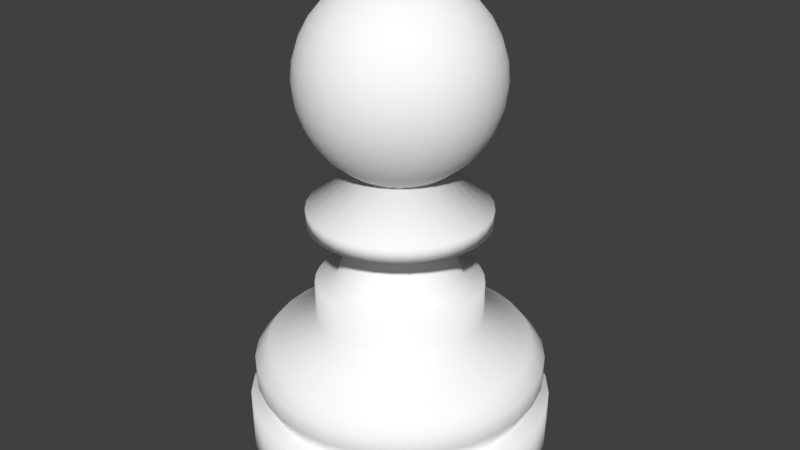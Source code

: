 # Source: Bauer_1.blend  (saved by Blender 2.79.0; exported with 4.5.12 LTS)
import bpy
from mathutils import Matrix  # noqa: F401  (used for matrix-valued properties, if any)

bpy.ops.wm.read_factory_settings(use_empty=True)
scene = bpy.context.scene
scene.name = 'Scene'

# ---- collections
col_collection_1 = bpy.data.collections.new('Collection 1'); scene.collection.children.link(col_collection_1)

# ---- materials (node trees are filled in below, after node groups)
mat_material_001 = bpy.data.materials.new('Material.001')
mat_material_001.alpha_threshold = 0.0
mat_material_001.use_transparent_shadow = False
mat_material_001.diffuse_color = (1.0, 1.0, 1.0, 1.0)
mat_material_001.roughness = 0.5

# ---- material node trees

# ---- world
world_world = bpy.data.worlds.new('World'); scene.world = world_world
world_world.color = (0.05088, 0.05088, 0.05088)
world_world.use_sun_shadow = False
world_world.sun_shadow_jitter_overblur = 0.0
world_world.cycles.sampling_method = 'MANUAL'

# ---- meshes
me_sphere = bpy.data.meshes.new('Sphere')
me_sphere.from_pydata([(0.1788, 0.8987, -1.438), (0.03806, 0.1913, 0.9808), (0.07466, 0.3753, 0.9239), (0.1084, 0.5449, 0.8315), (0.1379, 0.6935, 0.7071), (0.1622, 0.8155, 0.5556), (0.1802, 0.9061, 0.3827), (0.1913, 0.9619, 0.1951), (0.1951, 0.9808, 7.55e-08), (0.1913, 0.9619, -0.1951), (0.1802, 0.9061, -0.3827), (0.1622, 0.8155, -0.5556), (0.1379, 0.6935, -0.7071), (0.1084, 0.5449, -0.8315), (0.1788, 0.8987, -1.288), (0.3507, 0.8465, -1.288), (0.07466, 0.1802, 0.9808), (0.1464, 0.3536, 0.9239), (0.2126, 0.5133, 0.8315), (0.2706, 0.6533, 0.7071), (0.3182, 0.7682, 0.5556), (0.3536, 0.8536, 0.3827), (0.3753, 0.9061, 0.1951), (0.3827, 0.9239, 7.55e-08), (0.3753, 0.9061, -0.1951), (0.3536, 0.8536, -0.3827), (0.3182, 0.7682, -0.5556), (0.2706, 0.6533, -0.7071), (0.2126, 0.5133, -0.8315), (0.5091, 0.7619, -1.288), (0.6479, 0.6479, -1.288), (0.1084, 0.1622, 0.9808), (0.2126, 0.3182, 0.9239), (0.3087, 0.4619, 0.8315), (0.3928, 0.5879, 0.7071), (0.4619, 0.6913, 0.5556), (0.5133, 0.7682, 0.3827), (0.5449, 0.8155, 0.1951), (0.5556, 0.8315, 7.55e-08), (0.5449, 0.8155, -0.1951), (0.5133, 0.7682, -0.3827), (0.4619, 0.6913, -0.5556), (0.3928, 0.5879, -0.7071), (0.3087, 0.4619, -0.8315), (0.7619, 0.5091, -1.288), (0.8465, 0.3507, -1.288), (0.1379, 0.1379, 0.9808), (0.2706, 0.2706, 0.9239), (0.3928, 0.3928, 0.8315), (0.5, 0.5, 0.7071), (0.5879, 0.5879, 0.5556), (0.6533, 0.6533, 0.3827), (0.6935, 0.6935, 0.1951), (0.7071, 0.7071, 7.55e-08), (0.6935, 0.6935, -0.1951), (0.6533, 0.6533, -0.3827), (0.5879, 0.5879, -0.5556), (0.5, 0.5, -0.7071), (0.3928, 0.3928, -0.8315), (0.8987, 0.1788, -1.288), (0.9163, -3.751e-07, -1.288), (0.1622, 0.1084, 0.9808), (0.3182, 0.2126, 0.9239), (0.4619, 0.3087, 0.8315), (0.5879, 0.3928, 0.7071), (0.6913, 0.4619, 0.5556), (0.7682, 0.5133, 0.3827), (0.8155, 0.5449, 0.1951), (0.8315, 0.5556, 7.55e-08), (0.8155, 0.5449, -0.1951), (0.7682, 0.5133, -0.3827), (0.6913, 0.4619, -0.5556), (0.5879, 0.3928, -0.7071), (0.4619, 0.3087, -0.8315), (0.8987, -0.1788, -1.288), (0.8465, -0.3507, -1.288), (0.1802, 0.07466, 0.9808), (0.3536, 0.1464, 0.9239), (0.5133, 0.2126, 0.8315), (0.6533, 0.2706, 0.7071), (0.7682, 0.3182, 0.5556), (0.8536, 0.3536, 0.3827), (0.9061, 0.3753, 0.1951), (0.9239, 0.3827, 7.55e-08), (0.9061, 0.3753, -0.1951), (0.8536, 0.3536, -0.3827), (0.7682, 0.3182, -0.5556), (0.6533, 0.2706, -0.7071), (0.5133, 0.2126, -0.8315), (0.7619, -0.5091, -1.288), (0.6479, -0.6479, -1.288), (0.1913, 0.03806, 0.9808), (0.3753, 0.07466, 0.9239), (0.5449, 0.1084, 0.8315), (0.6935, 0.1379, 0.7071), (0.8155, 0.1622, 0.5556), (0.9061, 0.1802, 0.3827), (0.9619, 0.1913, 0.1951), (0.9808, 0.1951, 7.55e-08), (0.9619, 0.1913, -0.1951), (0.9061, 0.1802, -0.3827), (0.8155, 0.1622, -0.5556), (0.6935, 0.1379, -0.7071), (0.5449, 0.1084, -0.8315), (0.5091, -0.7619, -1.288), (0.3507, -0.8466, -1.288), (0.1951, -3.266e-07, 0.9808), (0.3827, -3.192e-07, 0.9239), (0.5556, -3.117e-07, 0.8315), (0.7071, -3.192e-07, 0.7071), (0.8315, -3.341e-07, 0.5556), (0.9239, -2.745e-07, 0.3827), (0.9808, -3.937e-07, 0.1951), (1.0, -3.788e-07, 7.55e-08), (0.9808, -3.937e-07, -0.1951), (0.9239, -2.298e-07, -0.3827), (0.8315, -3.341e-07, -0.5556), (0.7071, -3.192e-07, -0.7071), (0.5556, -3.415e-07, -0.8315), (0.1788, -0.8987, -1.288), (-6.661e-08, -0.9163, -1.288), (0.1913, -0.03806, 0.9808), (0.3753, -0.07466, 0.9239), (0.5449, -0.1084, 0.8315), (0.6935, -0.138, 0.7071), (0.8155, -0.1622, 0.5556), (0.9061, -0.1802, 0.3827), (0.9619, -0.1913, 0.1951), (0.9808, -0.1951, 7.55e-08), (0.9619, -0.1913, -0.1951), (0.9061, -0.1802, -0.3827), (0.8155, -0.1622, -0.5556), (0.6935, -0.138, -0.7071), (0.5449, -0.1084, -0.8315), (-0.1788, -0.8987, -1.288), (-0.3507, -0.8465, -1.288), (0.1802, -0.07466, 0.9808), (0.3536, -0.1464, 0.9239), (0.5133, -0.2126, 0.8315), (0.6533, -0.2706, 0.7071), (0.7682, -0.3182, 0.5556), (0.8536, -0.3536, 0.3827), (0.9061, -0.3753, 0.1951), (0.9239, -0.3827, 7.55e-08), (0.9061, -0.3753, -0.1951), (0.8536, -0.3536, -0.3827), (0.7682, -0.3182, -0.5556), (0.6533, -0.2706, -0.7071), (0.5133, -0.2126, -0.8315), (-0.5091, -0.7619, -1.288), (-0.6479, -0.6479, -1.288), (0.1622, -0.1084, 0.9808), (0.3182, -0.2126, 0.9239), (0.4619, -0.3087, 0.8315), (0.5879, -0.3928, 0.7071), (0.6913, -0.4619, 0.5556), (0.7682, -0.5133, 0.3827), (0.8155, -0.5449, 0.1951), (0.8315, -0.5556, 7.55e-08), (0.8155, -0.5449, -0.1951), (0.7682, -0.5133, -0.3827), (0.6913, -0.4619, -0.5556), (0.5879, -0.3928, -0.7071), (0.4619, -0.3087, -0.8315), (-0.7619, -0.5091, -1.288), (-0.8465, -0.3507, -1.288), (0.1379, -0.138, 0.9808), (0.2706, -0.2706, 0.9239), (0.3928, -0.3928, 0.8315), (0.5, -0.5, 0.7071), (0.5879, -0.5879, 0.5556), (0.6533, -0.6533, 0.3827), (0.6935, -0.6935, 0.1951), (0.7071, -0.7071, 7.55e-08), (0.6935, -0.6935, -0.1951), (0.6533, -0.6533, -0.3827), (0.5879, -0.5879, -0.5556), (0.5, -0.5, -0.7071), (0.3928, -0.3928, -0.8315), (-0.8987, -0.1788, -1.288), (-0.9163, -2.399e-07, -1.288), (0.1084, -0.1622, 0.9808), (0.2126, -0.3182, 0.9239), (0.3087, -0.4619, 0.8315), (0.3928, -0.5879, 0.7071), (0.4619, -0.6913, 0.5556), (0.5133, -0.7682, 0.3827), (0.5449, -0.8155, 0.1951), (0.5556, -0.8315, 7.55e-08), (0.5449, -0.8155, -0.1951), (0.5133, -0.7682, -0.3827), (0.4619, -0.6913, -0.5556), (0.3928, -0.5879, -0.7071), (0.3087, -0.4619, -0.8315), (-0.8987, 0.1788, -1.288), (-0.8465, 0.3507, -1.288), (0.07466, -0.1802, 0.9808), (0.1464, -0.3536, 0.9239), (0.2126, -0.5133, 0.8315), (0.2706, -0.6533, 0.7071), (0.3182, -0.7682, 0.5556), (0.3536, -0.8536, 0.3827), (0.3753, -0.9061, 0.1951), (0.3827, -0.9239, 7.55e-08), (0.3753, -0.9061, -0.1951), (0.3536, -0.8536, -0.3827), (0.3182, -0.7682, -0.5556), (0.2706, -0.6533, -0.7071), (0.2126, -0.5133, -0.8315), (-0.7619, 0.5091, -1.288), (-0.6479, 0.6479, -1.288), (0.03806, -0.1913, 0.9808), (0.07466, -0.3753, 0.9239), (0.1084, -0.5449, 0.8315), (0.1379, -0.6935, 0.7071), (0.1622, -0.8155, 0.5556), (0.1802, -0.9061, 0.3827), (0.1913, -0.9619, 0.1951), (0.1951, -0.9808, 7.55e-08), (0.1913, -0.9619, -0.1951), (0.1802, -0.9061, -0.3827), (0.1622, -0.8155, -0.5556), (0.1379, -0.6935, -0.7071), (0.1084, -0.5449, -0.8315), (-0.5091, 0.7619, -1.288), (-0.3507, 0.8465, -1.288), (-7.212e-09, -0.1951, 0.9808), (4.122e-08, -0.3827, 0.9239), (2.632e-08, -0.5556, 0.8315), (-2.584e-08, -0.7071, 0.7071), (-8.544e-08, -0.8315, 0.5556), (6.357e-08, -0.9239, 0.3827), (-8.544e-08, -0.9808, 0.1951), (-1.003e-07, -1.0, 7.55e-08), (-8.544e-08, -0.9808, -0.1951), (6.357e-08, -0.9239, -0.3827), (-8.544e-08, -0.8315, -0.5556), (-2.584e-08, -0.7071, -0.7071), (-1.094e-08, -0.5556, -0.8315), (-0.1788, 0.8987, -1.288), (1.546e-07, 0.9163, -1.288), (-0.03806, -0.1913, 0.9808), (-0.07466, -0.3753, 0.9239), (-0.1084, -0.5449, 0.8315), (-0.1379, -0.6935, 0.7071), (-0.1622, -0.8155, 0.5556), (-0.1802, -0.9061, 0.3827), (-0.1913, -0.9619, 0.1951), (-0.1951, -0.9808, 7.55e-08), (-0.1913, -0.9619, -0.1951), (-0.1802, -0.9061, -0.3827), (-0.1622, -0.8155, -0.5556), (-0.1379, -0.6935, -0.7071), (-0.1084, -0.5449, -0.8315), (1.195e-07, 0.4678, -0.8948), (-0.09126, 0.4588, -0.8948), (-1.247e-07, -6.269e-07, 1.0), (-0.07466, -0.1802, 0.9808), (-0.1464, -0.3536, 0.9239), (-0.2126, -0.5133, 0.8315), (-0.2706, -0.6533, 0.7071), (-0.3182, -0.7682, 0.5556), (-0.3536, -0.8536, 0.3827), (-0.3753, -0.9061, 0.1951), (-0.3827, -0.9239, 7.55e-08), (-0.3753, -0.9061, -0.1951), (-0.3536, -0.8536, -0.3827), (-0.3182, -0.7682, -0.5556), (-0.2706, -0.6533, -0.7071), (-0.2126, -0.5133, -0.8315), (-0.179, 0.4322, -0.8948), (-0.2599, 0.389, -0.8948), (-0.1084, -0.1622, 0.9808), (-0.2126, -0.3182, 0.9239), (-0.3087, -0.4619, 0.8315), (-0.3928, -0.5879, 0.7071), (-0.4619, -0.6913, 0.5556), (-0.5133, -0.7682, 0.3827), (-0.5449, -0.8155, 0.1951), (-0.5556, -0.8315, 7.55e-08), (-0.5449, -0.8155, -0.1951), (-0.5133, -0.7682, -0.3827), (-0.4619, -0.6913, -0.5556), (-0.3928, -0.5879, -0.7071), (-0.3087, -0.4619, -0.8315), (-0.3308, 0.3308, -0.8948), (-0.389, 0.2599, -0.8948), (-0.1379, -0.138, 0.9808), (-0.2706, -0.2706, 0.9239), (-0.3928, -0.3928, 0.8315), (-0.5, -0.5, 0.7071), (-0.5879, -0.5879, 0.5556), (-0.6533, -0.6533, 0.3827), (-0.6935, -0.6935, 0.1951), (-0.7071, -0.7071, 7.55e-08), (-0.6935, -0.6935, -0.1951), (-0.6533, -0.6533, -0.3827), (-0.5879, -0.5879, -0.5556), (-0.5, -0.5, -0.7071), (-0.3928, -0.3928, -0.8315), (-0.4322, 0.179, -0.8948), (-0.4588, 0.09126, -0.8948), (-0.1622, -0.1084, 0.9808), (-0.3182, -0.2126, 0.9239), (-0.4619, -0.3087, 0.8315), (-0.5879, -0.3928, 0.7071), (-0.6913, -0.4619, 0.5556), (-0.7682, -0.5133, 0.3827), (-0.8155, -0.5449, 0.1951), (-0.8315, -0.5556, 7.55e-08), (-0.8155, -0.5449, -0.1951), (-0.7682, -0.5133, -0.3827), (-0.6913, -0.4619, -0.5556), (-0.5879, -0.3928, -0.7071), (-0.4619, -0.3087, -0.8315), (-0.4678, -2.665e-07, -0.8948), (-0.4588, -0.09126, -0.8948), (-0.1802, -0.07466, 0.9808), (-0.3536, -0.1464, 0.9239), (-0.5133, -0.2126, 0.8315), (-0.6533, -0.2706, 0.7071), (-0.7682, -0.3182, 0.5556), (-0.8536, -0.3536, 0.3827), (-0.9061, -0.3753, 0.1951), (-0.9239, -0.3827, 7.55e-08), (-0.9061, -0.3753, -0.1951), (-0.8536, -0.3536, -0.3827), (-0.7682, -0.3182, -0.5556), (-0.6533, -0.2706, -0.7071), (-0.5133, -0.2126, -0.8315), (-0.4322, -0.179, -0.8948), (-0.389, -0.2599, -0.8948), (-0.1913, -0.03806, 0.9808), (-0.3753, -0.07466, 0.9239), (-0.5449, -0.1084, 0.8315), (-0.6935, -0.1379, 0.7071), (-0.8155, -0.1622, 0.5556), (-0.9061, -0.1802, 0.3827), (-0.9619, -0.1913, 0.1951), (-0.9808, -0.1951, 7.55e-08), (-0.9619, -0.1913, -0.1951), (-0.9061, -0.1802, -0.3827), (-0.8155, -0.1622, -0.5556), (-0.6935, -0.1379, -0.7071), (-0.5449, -0.1084, -0.8315), (-0.3308, -0.3308, -0.8948), (-0.2599, -0.389, -0.8948), (-0.1951, -3.117e-07, 0.9808), (-0.3827, -2.819e-07, 0.9239), (-0.5556, -2.819e-07, 0.8315), (-0.7071, -1.851e-07, 0.7071), (-0.8315, -1.404e-07, 0.5556), (-0.9239, -3.192e-07, 0.3827), (-0.9808, -9.567e-08, 0.1951), (-1.0, -1.404e-07, 7.55e-08), (-0.9808, -9.567e-08, -0.1951), (-0.9239, -3.192e-07, -0.3827), (-0.8315, -1.404e-07, -0.5556), (-0.7071, -1.851e-07, -0.7071), (-0.5556, -2.596e-07, -0.8315), (-0.179, -0.4322, -0.8948), (-0.09126, -0.4588, -0.8948), (-0.1913, 0.03806, 0.9808), (-0.3753, 0.07466, 0.9239), (-0.5449, 0.1084, 0.8315), (-0.6935, 0.1379, 0.7071), (-0.8155, 0.1622, 0.5556), (-0.9061, 0.1802, 0.3827), (-0.9619, 0.1913, 0.1951), (-0.9808, 0.1951, 7.55e-08), (-0.9619, 0.1913, -0.1951), (-0.9061, 0.1802, -0.3827), (-0.8155, 0.1622, -0.5556), (-0.6935, 0.1379, -0.7071), (-0.5449, 0.1084, -0.8315), (6.572e-09, -0.4678, -0.8948), (0.09126, -0.4588, -0.8948), (-0.1802, 0.07466, 0.9808), (-0.3536, 0.1464, 0.9239), (-0.5133, 0.2126, 0.8315), (-0.6533, 0.2706, 0.7071), (-0.7682, 0.3182, 0.5556), (-0.8536, 0.3536, 0.3827), (-0.9061, 0.3753, 0.1951), (-0.9239, 0.3827, 7.55e-08), (-0.9061, 0.3753, -0.1951), (-0.8536, 0.3536, -0.3827), (-0.7682, 0.3182, -0.5556), (-0.6533, 0.2706, -0.7071), (-0.5133, 0.2126, -0.8315), (0.179, -0.4322, -0.8948), (0.2599, -0.389, -0.8948), (-0.1622, 0.1084, 0.9808), (-0.3182, 0.2126, 0.9239), (-0.4619, 0.3087, 0.8315), (-0.5879, 0.3928, 0.7071), (-0.6913, 0.4619, 0.5556), (-0.7682, 0.5133, 0.3827), (-0.8155, 0.5449, 0.1951), (-0.8315, 0.5556, 7.55e-08), (-0.8155, 0.5449, -0.1951), (-0.7682, 0.5133, -0.3827), (-0.6913, 0.4619, -0.5556), (-0.5879, 0.3928, -0.7071), (-0.4619, 0.3087, -0.8315), (0.3308, -0.3308, -0.8948), (0.389, -0.2599, -0.8948), (-0.1379, 0.1379, 0.9808), (-0.2706, 0.2706, 0.9239), (-0.3928, 0.3928, 0.8315), (-0.5, 0.5, 0.7071), (-0.5879, 0.5879, 0.5556), (-0.6533, 0.6533, 0.3827), (-0.6935, 0.6935, 0.1951), (-0.7071, 0.7071, 7.55e-08), (-0.6935, 0.6935, -0.1951), (-0.6533, 0.6533, -0.3827), (-0.5879, 0.5879, -0.5556), (-0.5, 0.5, -0.7071), (-0.3928, 0.3928, -0.8315), (0.4322, -0.179, -0.8948), (0.4588, -0.09126, -0.8948), (-0.1084, 0.1622, 0.9808), (-0.2126, 0.3182, 0.9239), (-0.3087, 0.4619, 0.8315), (-0.3928, 0.5879, 0.7071), (-0.4619, 0.6913, 0.5556), (-0.5133, 0.7682, 0.3827), (-0.5449, 0.8155, 0.1951), (-0.5556, 0.8315, 7.55e-08), (-0.5449, 0.8155, -0.1951), (-0.5133, 0.7682, -0.3827), (-0.4619, 0.6913, -0.5556), (-0.3928, 0.5879, -0.7071), (-0.3087, 0.4619, -0.8315), (0.4678, -3.355e-07, -0.8948), (0.4588, 0.09126, -0.8948), (-0.07466, 0.1802, 0.9808), (-0.1464, 0.3536, 0.9239), (-0.2126, 0.5133, 0.8315), (-0.2706, 0.6533, 0.7071), (-0.3182, 0.7682, 0.5556), (-0.3536, 0.8536, 0.3827), (-0.3753, 0.9061, 0.1951), (-0.3827, 0.9239, 7.55e-08), (-0.3753, 0.9061, -0.1951), (-0.3536, 0.8536, -0.3827), (-0.3182, 0.7682, -0.5556), (-0.2706, 0.6533, -0.7071), (-0.2126, 0.5133, -0.8315), (0.4322, 0.179, -0.8948), (0.389, 0.2599, -0.8948), (-0.03806, 0.1913, 0.9808), (-0.07466, 0.3753, 0.9239), (-0.1084, 0.5449, 0.8315), (-0.1379, 0.6935, 0.7071), (-0.1622, 0.8155, 0.5556), (-0.1802, 0.9061, 0.3827), (-0.1913, 0.9619, 0.1951), (-0.1951, 0.9808, 7.55e-08), (-0.1913, 0.9619, -0.1951), (-0.1802, 0.9061, -0.3827), (-0.1622, 0.8155, -0.5556), (-0.1379, 0.6935, -0.7071), (-0.1084, 0.5449, -0.8315), (0.3308, 0.3308, -0.8948), (0.2599, 0.389, -0.8948), (3.749e-08, 0.1951, 0.9808), (7.847e-08, 0.3827, 0.9239), (1.083e-07, 0.5556, 0.8315), (1.53e-07, 0.7071, 0.7071), (2.722e-07, 0.8315, 0.5556), (6.357e-08, 0.9239, 0.3827), (2.573e-07, 0.9808, 0.1951), (2.722e-07, 1.0, 7.55e-08), (2.573e-07, 0.9808, -0.1951), (6.357e-08, 0.9239, -0.3827), (2.722e-07, 0.8315, -0.5556), (1.53e-07, 0.7071, -0.7071), (1.232e-07, 0.5556, -0.8315), (0.179, 0.4322, -0.8948), (0.09126, 0.4588, -0.8948), (0.3507, 0.8465, -1.438), (0.5091, 0.7619, -1.438), (0.6479, 0.6479, -1.438), (0.7619, 0.5091, -1.438), (0.8465, 0.3507, -1.438), (0.8987, 0.1788, -1.438), (0.9163, -3.751e-07, -1.438), (0.8987, -0.1788, -1.438), (0.8465, -0.3507, -1.438), (0.7619, -0.5091, -1.438), (0.6479, -0.6479, -1.438), (0.5091, -0.7619, -1.438), (0.3507, -0.8466, -1.438), (0.1788, -0.8987, -1.438), (-6.661e-08, -0.9163, -1.438), (-0.1788, -0.8987, -1.438), (-0.3507, -0.8465, -1.438), (-0.5091, -0.7619, -1.438), (-0.6479, -0.6479, -1.438), (-0.7619, -0.5091, -1.438), (-0.8465, -0.3507, -1.438), (-0.8987, -0.1788, -1.438), (-0.9163, -2.399e-07, -1.438), (-0.8987, 0.1788, -1.438), (-0.8465, 0.3507, -1.438), (-0.7619, 0.5091, -1.438), (-0.6479, 0.6479, -1.438), (-0.5091, 0.7619, -1.438), (-0.3507, 0.8465, -1.438), (-0.1788, 0.8987, -1.438), (1.546e-07, 0.9163, -1.438), (0.09801, 0.4927, -1.292), (0.1923, 0.4641, -1.292), (0.2791, 0.4177, -1.292), (0.3552, 0.3552, -1.292), (0.4177, 0.2791, -1.292), (0.4641, 0.1923, -1.292), (0.4927, 0.09801, -1.292), (0.5024, -3.529e-07, -1.292), (0.4927, -0.09801, -1.292), (0.4641, -0.1923, -1.292), (0.4177, -0.2791, -1.292), (0.3552, -0.3552, -1.292), (0.2791, -0.4177, -1.292), (0.1923, -0.4641, -1.292), (0.09801, -0.4927, -1.292), (-7.412e-09, -0.5024, -1.292), (-0.09801, -0.4927, -1.292), (-0.1923, -0.4641, -1.292), (-0.2791, -0.4177, -1.292), (-0.3552, -0.3552, -1.292), (-0.4177, -0.2791, -1.292), (-0.4641, -0.1923, -1.292), (-0.4927, -0.09801, -1.292), (-0.5024, -2.788e-07, -1.292), (-0.4927, 0.09801, -1.292), (-0.4641, 0.1923, -1.292), (-0.4177, 0.2791, -1.292), (-0.3552, 0.3552, -1.292), (-0.2791, 0.4177, -1.292), (-0.1923, 0.4641, -1.292), (-0.09801, 0.4927, -1.292), (1.139e-07, 0.5024, -1.292), (0.09801, 0.4927, -1.695), (0.1923, 0.4641, -1.695), (0.2791, 0.4177, -1.695), (0.3552, 0.3552, -1.695), (0.4177, 0.2791, -1.695), (0.4641, 0.1923, -1.695), (0.4927, 0.09801, -1.695), (0.5024, -3.529e-07, -1.695), (0.4927, -0.09801, -1.695), (0.4641, -0.1923, -1.695), (0.4177, -0.2791, -1.695), (0.3552, -0.3552, -1.695), (0.2791, -0.4177, -1.695), (0.1923, -0.4641, -1.695), (0.09801, -0.4927, -1.695), (-7.412e-09, -0.5024, -1.695), (-0.09801, -0.4927, -1.695), (-0.1923, -0.4641, -1.695), (-0.2791, -0.4177, -1.695), (-0.3552, -0.3552, -1.695), (-0.4177, -0.2791, -1.695), (-0.4641, -0.1923, -1.695), (-0.4927, -0.09801, -1.695), (-0.5024, -2.788e-07, -1.695), (-0.4927, 0.09801, -1.695), (-0.4641, 0.1923, -1.695), (-0.4177, 0.2791, -1.695), (-0.3552, 0.3552, -1.695), (-0.2791, 0.4177, -1.695), (-0.1923, 0.4641, -1.695), (-0.09801, 0.4927, -1.695), (1.139e-07, 0.5024, -1.695), (0.1262, 0.6346, -2.096), (0.2476, 0.5978, -2.096), (0.3595, 0.538, -2.096), (0.4575, 0.4575, -2.096), (0.538, 0.3595, -2.096), (0.5978, 0.2476, -2.096), (0.6346, 0.1262, -2.096), (0.6471, -3.639e-07, -2.096), (0.6346, -0.1262, -2.096), (0.5978, -0.2476, -2.096), (0.538, -0.3595, -2.096), (0.4575, -0.4575, -2.096), (0.3595, -0.538, -2.096), (0.2476, -0.5978, -2.096), (0.1262, -0.6346, -2.096), (-2.773e-08, -0.6471, -2.096), (-0.1262, -0.6346, -2.096), (-0.2476, -0.5978, -2.096), (-0.3595, -0.538, -2.096), (-0.4575, -0.4575, -2.096), (-0.538, -0.3595, -2.096), (-0.5978, -0.2476, -2.096), (-0.6346, -0.1262, -2.096), (-0.6471, -2.684e-07, -2.096), (-0.6346, 0.1262, -2.096), (-0.5978, 0.2476, -2.096), (-0.538, 0.3595, -2.096), (-0.4575, 0.4575, -2.096), (-0.3595, 0.538, -2.096), (-0.2476, 0.5978, -2.096), (-0.1262, 0.6346, -2.096), (1.285e-07, 0.6471, -2.096), (0.1656, 0.8326, -2.096), (0.3249, 0.7843, -2.096), (0.4716, 0.7059, -2.096), (0.6003, 0.6003, -2.096), (0.7059, 0.4716, -2.096), (0.7843, 0.3249, -2.096), (0.8326, 0.1656, -2.096), (0.8489, -3.751e-07, -2.096), (0.8326, -0.1656, -2.096), (0.7843, -0.3249, -2.096), (0.7059, -0.4716, -2.096), (0.6003, -0.6003, -2.096), (0.4716, -0.7059, -2.096), (0.3249, -0.7843, -2.096), (0.1656, -0.8326, -2.096), (-5.479e-08, -0.8489, -2.096), (-0.1656, -0.8326, -2.096), (-0.3249, -0.7843, -2.096), (-0.4716, -0.7059, -2.096), (-0.6003, -0.6003, -2.096), (-0.7059, -0.4716, -2.096), (-0.7843, -0.3249, -2.096), (-0.8326, -0.1656, -2.096), (-0.8489, -2.499e-07, -2.096), (-0.8326, 0.1656, -2.096), (-0.7843, 0.3249, -2.096), (-0.7059, 0.4716, -2.096), (-0.6003, 0.6003, -2.096), (-0.4716, 0.7059, -2.096), (-0.3249, 0.7843, -2.096), (-0.1656, 0.8326, -2.096), (1.501e-07, 0.8489, -2.096), (0.1656, 0.8326, -2.476), (0.3249, 0.7843, -2.476), (0.4716, 0.7059, -2.476), (0.6003, 0.6003, -2.476), (0.7059, 0.4716, -2.476), (0.7843, 0.3249, -2.476), (0.8326, 0.1656, -2.476), (0.8489, -3.751e-07, -2.476), (0.8326, -0.1656, -2.476), (0.7843, -0.3249, -2.476), (0.7059, -0.4716, -2.476), (0.6003, -0.6003, -2.476), (0.4716, -0.7059, -2.476), (0.3249, -0.7843, -2.476), (0.1656, -0.8326, -2.476), (-5.479e-08, -0.8489, -2.476), (-0.1656, -0.8326, -2.476), (-0.3249, -0.7843, -2.476), (-0.4716, -0.7059, -2.476), (-0.6003, -0.6003, -2.476), (-0.7059, -0.4716, -2.476), (-0.7843, -0.3249, -2.476), (-0.8326, -0.1656, -2.476), (-0.8489, -2.499e-07, -2.476), (-0.8326, 0.1656, -2.476), (-0.7843, 0.3249, -2.476), (-0.7059, 0.4716, -2.476), (-0.6003, 0.6003, -2.476), (-0.4716, 0.7059, -2.476), (-0.3249, 0.7843, -2.476), (-0.1656, 0.8326, -2.476), (1.501e-07, 0.8489, -2.476), (0.2614, 1.314, -2.749), (0.5128, 1.238, -2.749), (0.7444, 1.114, -2.749), (0.9474, 0.9474, -2.749), (1.114, 0.7444, -2.749), (1.238, 0.5128, -2.749), (1.314, 0.2614, -2.749), (1.34, -4.068e-07, -2.749), (1.314, -0.2614, -2.749), (1.238, -0.5128, -2.749), (1.114, -0.7444, -2.749), (0.9474, -0.9474, -2.749), (0.7444, -1.114, -2.749), (0.5128, -1.238, -2.749), (0.2614, -1.314, -2.749), (-1.535e-07, -1.34, -2.749), (-0.2614, -1.314, -2.749), (-0.5128, -1.238, -2.749), (-0.7444, -1.114, -2.749), (-0.9474, -0.9474, -2.749), (-1.114, -0.7444, -2.749), (-1.238, -0.5128, -2.749), (-1.314, -0.2614, -2.749), (-1.34, -2.091e-07, -2.749), (-1.314, 0.2614, -2.749), (-1.238, 0.5128, -2.749), (-1.114, 0.7444, -2.749), (-0.9474, 0.9474, -2.749), (-0.7444, 1.114, -2.749), (-0.5128, 1.238, -2.749), (-0.2614, 1.314, -2.749), (1.699e-07, 1.34, -2.749), (0.2892, 1.454, -2.929), (0.5673, 1.369, -2.929), (0.8235, 1.232, -2.929), (1.048, 1.048, -2.929), (1.232, 0.8235, -2.929), (1.369, 0.5673, -2.929), (1.454, 0.2892, -2.929), (1.482, -4.187e-07, -2.929), (1.454, -0.2892, -2.929), (1.369, -0.5673, -2.929), (1.232, -0.8235, -2.929), (1.048, -1.048, -2.929), (0.8235, -1.232, -2.929), (0.5673, -1.369, -2.929), (0.2892, -1.454, -2.929), (-1.798e-07, -1.482, -2.929), (-0.2892, -1.454, -2.929), (-0.5673, -1.369, -2.929), (-0.8235, -1.232, -2.929), (-1.048, -1.048, -2.929), (-1.232, -0.8235, -2.929), (-1.369, -0.5673, -2.929), (-1.454, -0.2892, -2.929), (-1.482, -2.001e-07, -2.929), (-1.454, 0.2892, -2.929), (-1.369, 0.5673, -2.929), (-1.232, 0.8235, -2.929), (-1.048, 1.048, -2.929), (-0.8235, 1.232, -2.929), (-0.5673, 1.369, -2.929), (-0.2892, 1.454, -2.929), (1.78e-07, 1.482, -2.929), (0.2892, 1.454, -3.132), (0.5673, 1.369, -3.132), (0.8235, 1.232, -3.132), (1.048, 1.048, -3.132), (1.232, 0.8235, -3.132), (1.369, 0.5673, -3.132), (1.454, 0.2892, -3.132), (1.482, -4.187e-07, -3.132), (1.454, -0.2892, -3.132), (1.369, -0.5673, -3.132), (1.232, -0.8235, -3.132), (1.048, -1.048, -3.132), (0.8235, -1.232, -3.132), (0.5673, -1.369, -3.132), (0.2892, -1.454, -3.132), (-1.798e-07, -1.482, -3.132), (-0.2892, -1.454, -3.132), (-0.5673, -1.369, -3.132), (-0.8235, -1.232, -3.132), (-1.048, -1.048, -3.132), (-1.232, -0.8235, -3.132), (-1.369, -0.5673, -3.132), (-1.454, -0.2892, -3.132), (-1.482, -2.001e-07, -3.132), (-1.454, 0.2892, -3.132), (-1.369, 0.5673, -3.132), (-1.232, 0.8235, -3.132), (-1.048, 1.048, -3.132), (-0.8235, 1.232, -3.132), (-0.5673, 1.369, -3.132), (-0.2892, 1.454, -3.132), (1.78e-07, 1.482, -3.132), (0.2656, 1.335, -3.372), (0.5211, 1.258, -3.372), (0.7565, 1.132, -3.372), (0.9628, 0.9628, -3.372), (1.132, 0.7565, -3.372), (1.258, 0.5211, -3.372), (1.335, 0.2656, -3.372), (1.362, -4.074e-07, -3.372), (1.335, -0.2656, -3.372), (1.258, -0.5211, -3.372), (1.132, -0.7565, -3.372), (0.9628, -0.9628, -3.372), (0.7565, -1.132, -3.372), (0.5211, -1.258, -3.372), (0.2656, -1.335, -3.372), (-1.612e-07, -1.362, -3.372), (-0.2656, -1.335, -3.372), (-0.5211, -1.258, -3.372), (-0.7565, -1.132, -3.372), (-0.9628, -0.9628, -3.372), (-1.132, -0.7565, -3.372), (-1.258, -0.5211, -3.372), (-1.335, -0.2656, -3.372), (-1.362, -2.065e-07, -3.372), (-1.335, 0.2656, -3.372), (-1.258, 0.5211, -3.372), (-1.132, 0.7565, -3.372), (-0.9628, 0.9628, -3.372), (-0.7565, 1.132, -3.372), (-0.5211, 1.258, -3.372), (-0.2656, 1.335, -3.372), (1.674e-07, 1.362, -3.372), (0.302, 1.518, -3.372), (0.5924, 1.43, -3.372), (0.86, 1.287, -3.372), (1.095, 1.095, -3.372), (1.287, 0.86, -3.372), (1.43, 0.5924, -3.372), (1.518, 0.302, -3.372), (1.548, -4.178e-07, -3.372), (1.518, -0.302, -3.372), (1.43, -0.5924, -3.372), (1.287, -0.86, -3.372), (1.095, -1.095, -3.372), (0.86, -1.287, -3.372), (0.5924, -1.43, -3.372), (0.302, -1.518, -3.372), (-2.028e-07, -1.548, -3.372), (-0.302, -1.518, -3.372), (-0.5924, -1.43, -3.372), (-0.86, -1.287, -3.372), (-1.095, -1.095, -3.372), (-1.287, -0.86, -3.372), (-1.43, -0.5924, -3.372), (-1.518, -0.302, -3.372), (-1.548, -1.894e-07, -3.372), (-1.518, 0.302, -3.372), (-1.43, 0.5924, -3.372), (-1.287, 0.86, -3.372), (-1.095, 1.095, -3.372), (-0.86, 1.287, -3.372), (-0.5924, 1.43, -3.372), (-0.302, 1.518, -3.372), (1.709e-07, 1.548, -3.372), (0.302, 1.518, -3.892), (0.5924, 1.43, -3.892), (0.86, 1.287, -3.892), (1.095, 1.095, -3.892), (1.287, 0.86, -3.892), (1.43, 0.5924, -3.892), (1.518, 0.302, -3.892), (1.548, -4.178e-07, -3.892), (1.518, -0.302, -3.892), (1.43, -0.5924, -3.892), (1.287, -0.86, -3.892), (1.095, -1.095, -3.892), (0.86, -1.287, -3.892), (0.5924, -1.43, -3.892), (0.302, -1.518, -3.892), (-2.028e-07, -1.548, -3.892), (-0.302, -1.518, -3.892), (-0.5924, -1.43, -3.892), (-0.86, -1.287, -3.892), (-1.095, -1.095, -3.892), (-1.287, -0.86, -3.892), (-1.43, -0.5924, -3.892), (-1.518, -0.302, -3.892), (-1.548, -1.894e-07, -3.892), (-1.518, 0.302, -3.892), (-1.43, 0.5924, -3.892), (-1.287, 0.86, -3.892), (-1.095, 1.095, -3.892), (-0.86, 1.287, -3.892), (-0.5924, 1.43, -3.892), (-0.302, 1.518, -3.892), (1.709e-07, 1.548, -3.892), (0.2842, 1.429, -3.966), (0.5574, 1.346, -3.966), (0.8092, 1.211, -3.966), (1.03, 1.03, -3.966), (1.211, 0.8092, -3.966), (1.346, 0.5574, -3.966), (1.429, 0.2842, -3.966), (1.457, -4.127e-07, -3.966), (1.429, -0.2842, -3.966), (1.346, -0.5574, -3.966), (1.211, -0.8092, -3.966), (1.03, -1.03, -3.966), (0.8092, -1.211, -3.966), (0.5574, -1.346, -3.966), (0.2842, -1.429, -3.966), (-1.87e-07, -1.457, -3.966), (-0.2842, -1.429, -3.966), (-0.5574, -1.346, -3.966), (-0.8092, -1.211, -3.966), (-1.03, -1.03, -3.966), (-1.211, -0.8092, -3.966), (-1.346, -0.5574, -3.966), (-1.429, -0.2842, -3.966), (-1.457, -1.978e-07, -3.966), (-1.429, 0.2842, -3.966), (-1.346, 0.5574, -3.966), (-1.211, 0.8092, -3.966), (-1.03, 1.03, -3.966), (-0.8092, 1.211, -3.966), (-0.5574, 1.346, -3.966), (-0.2842, 1.429, -3.966), (1.646e-07, 1.457, -3.966), (9.269e-08, -3.39e-07, -4.009)], [], [(477, 476, 10, 11), (470, 469, 3, 4), (478, 477, 11, 12), (471, 470, 4, 5), (479, 478, 12, 13), (472, 471, 5, 6), (270, 255, 239, 225), (473, 472, 6, 7), (466, 465, 30, 29), (474, 473, 7, 8), (467, 256, 1), (60, 74, 489, 488), (475, 474, 8, 9), (468, 467, 1, 2), (476, 475, 9, 10), (469, 468, 2, 3), (10, 9, 24, 25), (3, 2, 17, 18), (11, 10, 25, 26), (4, 3, 18, 19), (12, 11, 26, 27), (5, 4, 19, 20), (13, 12, 27, 28), (6, 5, 20, 21), (375, 361, 134, 120), (7, 6, 21, 22), (450, 436, 59, 45), (8, 7, 22, 23), (1, 256, 16), (134, 135, 498, 497), (9, 8, 23, 24), (2, 1, 16, 17), (376, 375, 120, 119), (22, 21, 36, 37), (421, 420, 75, 74), (23, 22, 37, 38), (16, 256, 31), (149, 150, 500, 499), (24, 23, 38, 39), (17, 16, 31, 32), (25, 24, 39, 40), (18, 17, 32, 33), (26, 25, 40, 41), (19, 18, 33, 34), (27, 26, 41, 42), (20, 19, 34, 35), (28, 27, 42, 43), (21, 20, 35, 36), (33, 32, 47, 48), (41, 40, 55, 56), (34, 33, 48, 49), (42, 41, 56, 57), (35, 34, 49, 50), (43, 42, 57, 58), (36, 35, 50, 51), (420, 406, 89, 75), (37, 36, 51, 52), (465, 451, 44, 30), (38, 37, 52, 53), (31, 256, 46), (240, 14, 0, 512), (39, 38, 53, 54), (32, 31, 46, 47), (40, 39, 54, 55), (52, 51, 66, 67), (391, 390, 105, 104), (53, 52, 67, 68), (46, 256, 61), (105, 119, 495, 494), (54, 53, 68, 69), (47, 46, 61, 62), (55, 54, 69, 70), (48, 47, 62, 63), (56, 55, 70, 71), (49, 48, 63, 64), (57, 56, 71, 72), (50, 49, 64, 65), (58, 57, 72, 73), (51, 50, 65, 66), (316, 315, 180, 179), (71, 70, 85, 86), (64, 63, 78, 79), (72, 71, 86, 87), (65, 64, 79, 80), (73, 72, 87, 88), (66, 65, 80, 81), (406, 405, 90, 89), (67, 66, 81, 82), (390, 376, 119, 105), (68, 67, 82, 83), (61, 256, 76), (90, 104, 493, 492), (69, 68, 83, 84), (62, 61, 76, 77), (70, 69, 84, 85), (63, 62, 77, 78), (361, 360, 135, 134), (83, 82, 97, 98), (76, 256, 91), (104, 105, 494, 493), (84, 83, 98, 99), (77, 76, 91, 92), (85, 84, 99, 100), (78, 77, 92, 93), (86, 85, 100, 101), (79, 78, 93, 94), (87, 86, 101, 102), (80, 79, 94, 95), (88, 87, 102, 103), (81, 80, 95, 96), (255, 254, 240, 239), (82, 81, 96, 97), (102, 101, 116, 117), (95, 94, 109, 110), (103, 102, 117, 118), (96, 95, 110, 111), (405, 391, 104, 90), (97, 96, 111, 112), (360, 346, 149, 135), (98, 97, 112, 113), (91, 256, 106), (75, 89, 491, 490), (99, 98, 113, 114), (92, 91, 106, 107), (100, 99, 114, 115), (93, 92, 107, 108), (101, 100, 115, 116), (94, 93, 108, 109), (106, 256, 121), (89, 90, 492, 491), (114, 113, 128, 129), (107, 106, 121, 122), (115, 114, 129, 130), (108, 107, 122, 123), (116, 115, 130, 131), (109, 108, 123, 124), (117, 116, 131, 132), (110, 109, 124, 125), (118, 117, 132, 133), (111, 110, 125, 126), (315, 301, 194, 180), (112, 111, 126, 127), (346, 345, 150, 149), (113, 112, 127, 128), (125, 124, 139, 140), (133, 132, 147, 148), (126, 125, 140, 141), (254, 481, 14, 240), (127, 126, 141, 142), (331, 330, 165, 164), (128, 127, 142, 143), (121, 256, 136), (180, 194, 505, 504), (129, 128, 143, 144), (122, 121, 136, 137), (130, 129, 144, 145), (123, 122, 137, 138), (131, 130, 145, 146), (124, 123, 138, 139), (132, 131, 146, 147), (144, 143, 158, 159), (137, 136, 151, 152), (145, 144, 159, 160), (138, 137, 152, 153), (146, 145, 160, 161), (139, 138, 153, 154), (147, 146, 161, 162), (140, 139, 154, 155), (148, 147, 162, 163), (141, 140, 155, 156), (330, 316, 179, 165), (142, 141, 156, 157), (345, 331, 164, 150), (143, 142, 157, 158), (136, 256, 151), (74, 75, 490, 489), (163, 162, 177, 178), (156, 155, 170, 171), (301, 300, 195, 194), (157, 156, 171, 172), (481, 480, 15, 14), (158, 157, 172, 173), (151, 256, 166), (239, 240, 512, 511), (159, 158, 173, 174), (152, 151, 166, 167), (160, 159, 174, 175), (153, 152, 167, 168), (161, 160, 175, 176), (154, 153, 168, 169), (162, 161, 176, 177), (155, 154, 169, 170), (167, 166, 181, 182), (175, 174, 189, 190), (168, 167, 182, 183), (176, 175, 190, 191), (169, 168, 183, 184), (177, 176, 191, 192), (170, 169, 184, 185), (178, 177, 192, 193), (171, 170, 185, 186), (286, 285, 210, 209), (172, 171, 186, 187), (435, 421, 74, 60), (173, 172, 187, 188), (166, 256, 181), (45, 59, 487, 486), (174, 173, 188, 189), (186, 185, 200, 201), (300, 286, 209, 195), (187, 186, 201, 202), (480, 466, 29, 15), (188, 187, 202, 203), (181, 256, 196), (30, 44, 485, 484), (189, 188, 203, 204), (182, 181, 196, 197), (190, 189, 204, 205), (183, 182, 197, 198), (191, 190, 205, 206), (184, 183, 198, 199), (192, 191, 206, 207), (185, 184, 199, 200), (193, 192, 207, 208), (205, 204, 219, 220), (198, 197, 212, 213), (206, 205, 220, 221), (199, 198, 213, 214), (207, 206, 221, 222), (200, 199, 214, 215), (208, 207, 222, 223), (201, 200, 215, 216), (436, 435, 60, 59), (202, 201, 216, 217), (271, 270, 225, 224), (203, 202, 217, 218), (196, 256, 211), (225, 239, 511, 510), (204, 203, 218, 219), (197, 196, 211, 212), (285, 271, 224, 210), (217, 216, 231, 232), (451, 450, 45, 44), (218, 217, 232, 233), (211, 256, 226), (44, 45, 486, 485), (219, 218, 233, 234), (212, 211, 226, 227), (220, 219, 234, 235), (213, 212, 227, 228), (221, 220, 235, 236), (214, 213, 228, 229), (222, 221, 236, 237), (215, 214, 229, 230), (223, 222, 237, 238), (216, 215, 230, 231), (236, 235, 250, 251), (229, 228, 243, 244), (237, 236, 251, 252), (230, 229, 244, 245), (238, 237, 252, 253), (231, 230, 245, 246), (208, 223, 376, 390), (232, 231, 246, 247), (253, 269, 360, 361), (233, 232, 247, 248), (226, 256, 241), (224, 225, 510, 509), (234, 233, 248, 249), (227, 226, 241, 242), (235, 234, 249, 250), (228, 227, 242, 243), (163, 178, 405, 406), (248, 247, 263, 264), (241, 256, 257), (29, 30, 484, 483), (249, 248, 264, 265), (242, 241, 257, 258), (250, 249, 265, 266), (243, 242, 258, 259), (251, 250, 266, 267), (244, 243, 259, 260), (252, 251, 267, 268), (245, 244, 260, 261), (253, 252, 268, 269), (246, 245, 261, 262), (329, 344, 316, 330), (247, 246, 262, 263), (260, 259, 274, 275), (268, 267, 282, 283), (261, 260, 275, 276), (269, 268, 283, 284), (262, 261, 276, 277), (374, 389, 300, 301), (263, 262, 277, 278), (13, 28, 480, 481), (264, 263, 278, 279), (257, 256, 272), (179, 180, 504, 503), (265, 264, 279, 280), (258, 257, 272, 273), (266, 265, 280, 281), (259, 258, 273, 274), (267, 266, 281, 282), (279, 278, 293, 294), (272, 256, 287), (119, 120, 496, 495), (280, 279, 294, 295), (273, 272, 287, 288), (281, 280, 295, 296), (274, 273, 288, 289), (282, 281, 296, 297), (275, 274, 289, 290), (283, 282, 297, 298), (276, 275, 290, 291), (284, 283, 298, 299), (277, 276, 291, 292), (419, 434, 271, 285), (278, 277, 292, 293), (58, 73, 451, 465), (298, 297, 312, 313), (291, 290, 305, 306), (299, 298, 313, 314), (292, 291, 306, 307), (299, 314, 331, 345), (293, 292, 307, 308), (178, 193, 391, 405), (294, 293, 308, 309), (287, 256, 302), (15, 29, 483, 482), (295, 294, 309, 310), (288, 287, 302, 303), (296, 295, 310, 311), (289, 288, 303, 304), (297, 296, 311, 312), (290, 289, 304, 305), (302, 256, 317), (195, 209, 507, 506), (310, 309, 324, 325), (303, 302, 317, 318), (311, 310, 325, 326), (304, 303, 318, 319), (312, 311, 326, 327), (305, 304, 319, 320), (313, 312, 327, 328), (306, 305, 320, 321), (314, 313, 328, 329), (307, 306, 321, 322), (133, 148, 420, 421), (308, 307, 322, 323), (344, 359, 315, 316), (309, 308, 323, 324), (321, 320, 335, 336), (329, 328, 343, 344), (322, 321, 336, 337), (223, 238, 375, 376), (323, 322, 337, 338), (464, 479, 254, 255), (324, 323, 338, 339), (317, 256, 332), (210, 224, 509, 508), (325, 324, 339, 340), (318, 317, 332, 333), (326, 325, 340, 341), (319, 318, 333, 334), (327, 326, 341, 342), (320, 319, 334, 335), (328, 327, 342, 343), (340, 339, 354, 355), (333, 332, 347, 348), (341, 340, 355, 356), (334, 333, 348, 349), (342, 341, 356, 357), (335, 334, 349, 350), (343, 342, 357, 358), (336, 335, 350, 351), (344, 343, 358, 359), (337, 336, 351, 352), (103, 118, 435, 436), (338, 337, 352, 353), (389, 404, 286, 300), (339, 338, 353, 354), (332, 256, 347), (14, 15, 482, 0), (359, 358, 373, 374), (352, 351, 366, 367), (28, 43, 466, 480), (353, 352, 367, 368), (269, 284, 346, 360), (354, 353, 368, 369), (347, 256, 362), (194, 195, 506, 505), (355, 354, 369, 370), (348, 347, 362, 363), (356, 355, 370, 371), (349, 348, 363, 364), (357, 356, 371, 372), (350, 349, 364, 365), (358, 357, 372, 373), (351, 350, 365, 366), (371, 370, 385, 386), (364, 363, 378, 379), (372, 371, 386, 387), (365, 364, 379, 380), (373, 372, 387, 388), (366, 365, 380, 381), (374, 373, 388, 389), (367, 366, 381, 382), (148, 163, 406, 420), (368, 367, 382, 383), (193, 208, 390, 391), (369, 368, 383, 384), (362, 256, 377), (120, 134, 497, 496), (370, 369, 384, 385), (363, 362, 377, 378), (314, 329, 330, 331), (383, 382, 397, 398), (434, 449, 270, 271), (384, 383, 398, 399), (377, 256, 392), (165, 179, 503, 502), (385, 384, 399, 400), (378, 377, 392, 393), (386, 385, 400, 401), (379, 378, 393, 394), (387, 386, 401, 402), (380, 379, 394, 395), (388, 387, 402, 403), (381, 380, 395, 396), (389, 388, 403, 404), (382, 381, 396, 397), (394, 393, 408, 409), (402, 401, 416, 417), (395, 394, 409, 410), (403, 402, 417, 418), (396, 395, 410, 411), (404, 403, 418, 419), (397, 396, 411, 412), (73, 88, 450, 451), (398, 397, 412, 413), (118, 133, 421, 435), (399, 398, 413, 414), (392, 256, 407), (209, 210, 508, 507), (400, 399, 414, 415), (393, 392, 407, 408), (401, 400, 415, 416), (413, 412, 427, 428), (238, 253, 361, 375), (414, 413, 428, 429), (407, 256, 422), (59, 60, 488, 487), (415, 414, 429, 430), (408, 407, 422, 423), (416, 415, 430, 431), (409, 408, 423, 424), (417, 416, 431, 432), (410, 409, 424, 425), (418, 417, 432, 433), (411, 410, 425, 426), (419, 418, 433, 434), (412, 411, 426, 427), (284, 299, 345, 346), (432, 431, 446, 447), (425, 424, 439, 440), (433, 432, 447, 448), (426, 425, 440, 441), (434, 433, 448, 449), (427, 426, 441, 442), (404, 419, 285, 286), (428, 427, 442, 443), (479, 13, 481, 254), (429, 428, 443, 444), (422, 256, 437), (164, 165, 502, 501), (430, 429, 444, 445), (423, 422, 437, 438), (431, 430, 445, 446), (424, 423, 438, 439), (43, 58, 465, 466), (444, 443, 458, 459), (437, 256, 452), (150, 164, 501, 500), (445, 444, 459, 460), (438, 437, 452, 453), (446, 445, 460, 461), (439, 438, 453, 454), (447, 446, 461, 462), (440, 439, 454, 455), (448, 447, 462, 463), (441, 440, 455, 456), (449, 448, 463, 464), (442, 441, 456, 457), (359, 374, 301, 315), (443, 442, 457, 458), (455, 454, 469, 470), (463, 462, 477, 478), (456, 455, 470, 471), (464, 463, 478, 479), (457, 456, 471, 472), (449, 464, 255, 270), (458, 457, 472, 473), (88, 103, 436, 450), (459, 458, 473, 474), (452, 256, 467), (135, 149, 499, 498), (460, 459, 474, 475), (453, 452, 467, 468), (461, 460, 475, 476), (454, 453, 468, 469), (462, 461, 476, 477), (509, 510, 542, 541), (502, 503, 535, 534), (487, 488, 520, 519), (496, 497, 529, 528), (0, 482, 514, 513), (508, 509, 541, 540), (494, 495, 527, 526), (501, 502, 534, 533), (488, 489, 521, 520), (507, 508, 540, 539), (493, 494, 526, 525), (500, 501, 533, 532), (486, 487, 519, 518), (512, 0, 513, 544), (506, 507, 539, 538), (492, 493, 525, 524), (499, 500, 532, 531), (485, 486, 518, 517), (511, 512, 544, 543), (505, 506, 538, 537), (491, 492, 524, 523), (498, 499, 531, 530), (483, 484, 516, 515), (504, 505, 537, 536), (490, 491, 523, 522), (497, 498, 530, 529), (484, 485, 517, 516), (510, 511, 543, 542), (503, 504, 536, 535), (489, 490, 522, 521), (495, 496, 528, 527), (482, 483, 515, 514), (538, 539, 571, 570), (524, 525, 557, 556), (537, 538, 570, 569), (523, 524, 556, 555), (536, 537, 569, 568), (522, 523, 555, 554), (535, 536, 568, 567), (521, 522, 554, 553), (534, 535, 567, 566), (519, 520, 552, 551), (533, 534, 566, 565), (520, 521, 553, 552), (532, 533, 565, 564), (518, 519, 551, 550), (531, 532, 564, 563), (544, 513, 545, 576), (517, 518, 550, 549), (530, 531, 563, 562), (543, 544, 576, 575), (515, 516, 548, 547), (529, 530, 562, 561), (542, 543, 575, 574), (516, 517, 549, 548), (527, 528, 560, 559), (541, 542, 574, 573), (514, 515, 547, 546), (528, 529, 561, 560), (540, 541, 573, 572), (513, 514, 546, 545), (526, 527, 559, 558), (539, 540, 572, 571), (525, 526, 558, 557), (567, 568, 600, 599), (553, 554, 586, 585), (566, 567, 599, 598), (551, 552, 584, 583), (565, 566, 598, 597), (552, 553, 585, 584), (564, 565, 597, 596), (550, 551, 583, 582), (563, 564, 596, 595), (576, 545, 577, 608), (549, 550, 582, 581), (562, 563, 595, 594), (575, 576, 608, 607), (547, 548, 580, 579), (561, 562, 594, 593), (574, 575, 607, 606), (548, 549, 581, 580), (559, 560, 592, 591), (573, 574, 606, 605), (546, 547, 579, 578), (560, 561, 593, 592), (572, 573, 605, 604), (545, 546, 578, 577), (558, 559, 591, 590), (571, 572, 604, 603), (557, 558, 590, 589), (570, 571, 603, 602), (556, 557, 589, 588), (569, 570, 602, 601), (555, 556, 588, 587), (568, 569, 601, 600), (554, 555, 587, 586), (596, 597, 629, 628), (582, 583, 615, 614), (595, 596, 628, 627), (608, 577, 609, 640), (581, 582, 614, 613), (594, 595, 627, 626), (607, 608, 640, 639), (579, 580, 612, 611), (593, 594, 626, 625), (606, 607, 639, 638), (580, 581, 613, 612), (591, 592, 624, 623), (605, 606, 638, 637), (578, 579, 611, 610), (592, 593, 625, 624), (604, 605, 637, 636), (577, 578, 610, 609), (590, 591, 623, 622), (603, 604, 636, 635), (589, 590, 622, 621), (602, 603, 635, 634), (588, 589, 621, 620), (601, 602, 634, 633), (587, 588, 620, 619), (600, 601, 633, 632), (586, 587, 619, 618), (599, 600, 632, 631), (585, 586, 618, 617), (598, 599, 631, 630), (583, 584, 616, 615), (597, 598, 630, 629), (584, 585, 617, 616), (625, 626, 658, 657), (638, 639, 671, 670), (612, 613, 645, 644), (623, 624, 656, 655), (637, 638, 670, 669), (610, 611, 643, 642), (624, 625, 657, 656), (636, 637, 669, 668), (609, 610, 642, 641), (622, 623, 655, 654), (635, 636, 668, 667), (621, 622, 654, 653), (634, 635, 667, 666), (620, 621, 653, 652), (633, 634, 666, 665), (619, 620, 652, 651), (632, 633, 665, 664), (618, 619, 651, 650), (631, 632, 664, 663), (617, 618, 650, 649), (630, 631, 663, 662), (615, 616, 648, 647), (629, 630, 662, 661), (616, 617, 649, 648), (628, 629, 661, 660), (614, 615, 647, 646), (627, 628, 660, 659), (640, 609, 641, 672), (613, 614, 646, 645), (626, 627, 659, 658), (639, 640, 672, 671), (611, 612, 644, 643), (654, 655, 687, 686), (667, 668, 700, 699), (653, 654, 686, 685), (666, 667, 699, 698), (652, 653, 685, 684), (665, 666, 698, 697), (651, 652, 684, 683), (664, 665, 697, 696), (650, 651, 683, 682), (663, 664, 696, 695), (649, 650, 682, 681), (662, 663, 695, 694), (647, 648, 680, 679), (661, 662, 694, 693), (648, 649, 681, 680), (660, 661, 693, 692), (646, 647, 679, 678), (659, 660, 692, 691), (672, 641, 673, 704), (645, 646, 678, 677), (658, 659, 691, 690), (671, 672, 704, 703), (643, 644, 676, 675), (657, 658, 690, 689), (670, 671, 703, 702), (644, 645, 677, 676), (655, 656, 688, 687), (669, 670, 702, 701), (642, 643, 675, 674), (656, 657, 689, 688), (668, 669, 701, 700), (641, 642, 674, 673), (683, 684, 716, 715), (696, 697, 729, 728), (682, 683, 715, 714), (695, 696, 728, 727), (681, 682, 714, 713), (694, 695, 727, 726), (679, 680, 712, 711), (693, 694, 726, 725), (680, 681, 713, 712), (692, 693, 725, 724), (678, 679, 711, 710), (691, 692, 724, 723), (704, 673, 705, 736), (677, 678, 710, 709), (690, 691, 723, 722), (703, 704, 736, 735), (675, 676, 708, 707), (689, 690, 722, 721), (702, 703, 735, 734), (676, 677, 709, 708), (687, 688, 720, 719), (701, 702, 734, 733), (674, 675, 707, 706), (688, 689, 721, 720), (700, 701, 733, 732), (673, 674, 706, 705), (686, 687, 719, 718), (699, 700, 732, 731), (685, 686, 718, 717), (698, 699, 731, 730), (684, 685, 717, 716), (697, 698, 730, 729), (711, 712, 744, 743), (725, 726, 758, 757), (712, 713, 745, 744), (724, 725, 757, 756), (710, 711, 743, 742), (723, 724, 756, 755), (736, 705, 737, 768), (709, 710, 742, 741), (722, 723, 755, 754), (735, 736, 768, 767), (707, 708, 740, 739), (721, 722, 754, 753), (734, 735, 767, 766), (708, 709, 741, 740), (719, 720, 752, 751), (733, 734, 766, 765), (706, 707, 739, 738), (720, 721, 753, 752), (732, 733, 765, 764), (705, 706, 738, 737), (718, 719, 751, 750), (731, 732, 764, 763), (717, 718, 750, 749), (730, 731, 763, 762), (716, 717, 749, 748), (729, 730, 762, 761), (715, 716, 748, 747), (728, 729, 761, 760), (714, 715, 747, 746), (727, 728, 760, 759), (713, 714, 746, 745), (726, 727, 759, 758), (768, 737, 769, 800), (741, 742, 774, 773), (754, 755, 787, 786), (767, 768, 800, 799), (739, 740, 772, 771), (753, 754, 786, 785), (766, 767, 799, 798), (740, 741, 773, 772), (751, 752, 784, 783), (765, 766, 798, 797), (738, 739, 771, 770), (752, 753, 785, 784), (764, 765, 797, 796), (737, 738, 770, 769), (750, 751, 783, 782), (763, 764, 796, 795), (749, 750, 782, 781), (762, 763, 795, 794), (748, 749, 781, 780), (761, 762, 794, 793), (747, 748, 780, 779), (760, 761, 793, 792), (746, 747, 779, 778), (759, 760, 792, 791), (745, 746, 778, 777), (758, 759, 791, 790), (743, 744, 776, 775), (757, 758, 790, 789), (744, 745, 777, 776), (756, 757, 789, 788), (742, 743, 775, 774), (755, 756, 788, 787), (797, 798, 830, 829), (770, 771, 803, 802), (784, 785, 817, 816), (796, 797, 829, 828), (769, 770, 802, 801), (782, 783, 815, 814), (795, 796, 828, 827), (781, 782, 814, 813), (794, 795, 827, 826), (780, 781, 813, 812), (793, 794, 826, 825), (779, 780, 812, 811), (792, 793, 825, 824), (778, 779, 811, 810), (791, 792, 824, 823), (777, 778, 810, 809), (790, 791, 823, 822), (775, 776, 808, 807), (789, 790, 822, 821), (776, 777, 809, 808), (788, 789, 821, 820), (774, 775, 807, 806), (787, 788, 820, 819), (800, 769, 801, 832), (773, 774, 806, 805), (786, 787, 819, 818), (799, 800, 832, 831), (771, 772, 804, 803), (785, 786, 818, 817), (798, 799, 831, 830), (772, 773, 805, 804), (783, 784, 816, 815), (826, 827, 859, 858), (812, 813, 845, 844), (825, 826, 858, 857), (811, 812, 844, 843), (824, 825, 857, 856), (810, 811, 843, 842), (823, 824, 856, 855), (809, 810, 842, 841), (822, 823, 855, 854), (807, 808, 840, 839), (821, 822, 854, 853), (808, 809, 841, 840), (820, 821, 853, 852), (806, 807, 839, 838), (819, 820, 852, 851), (832, 801, 833, 864), (805, 806, 838, 837), (818, 819, 851, 850), (831, 832, 864, 863), (803, 804, 836, 835), (817, 818, 850, 849), (830, 831, 863, 862), (804, 805, 837, 836), (815, 816, 848, 847), (829, 830, 862, 861), (802, 803, 835, 834), (816, 817, 849, 848), (828, 829, 861, 860), (801, 802, 834, 833), (814, 815, 847, 846), (827, 828, 860, 859), (813, 814, 846, 845), (841, 842, 874, 873), (854, 855, 887, 886), (839, 840, 872, 871), (853, 854, 886, 885), (840, 841, 873, 872), (852, 853, 885, 884), (838, 839, 871, 870), (851, 852, 884, 883), (864, 833, 865, 896), (837, 838, 870, 869), (850, 851, 883, 882), (863, 864, 896, 895), (835, 836, 868, 867), (849, 850, 882, 881), (862, 863, 895, 894), (836, 837, 869, 868), (847, 848, 880, 879), (861, 862, 894, 893), (834, 835, 867, 866), (848, 849, 881, 880), (860, 861, 893, 892), (833, 834, 866, 865), (846, 847, 879, 878), (859, 860, 892, 891), (845, 846, 878, 877), (858, 859, 891, 890), (844, 845, 877, 876), (857, 858, 890, 889), (843, 844, 876, 875), (856, 857, 889, 888), (842, 843, 875, 874), (855, 856, 888, 887), (870, 871, 897), (883, 884, 897), (896, 865, 897), (869, 870, 897), (882, 883, 897), (895, 896, 897), (867, 868, 897), (881, 882, 897), (894, 895, 897), (868, 869, 897), (879, 880, 897), (893, 894, 897), (866, 867, 897), (880, 881, 897), (892, 893, 897), (865, 866, 897), (878, 879, 897), (891, 892, 897), (877, 878, 897), (890, 891, 897), (876, 877, 897), (889, 890, 897), (875, 876, 897), (888, 889, 897), (874, 875, 897), (887, 888, 897), (873, 874, 897), (886, 887, 897), (871, 872, 897), (885, 886, 897), (872, 873, 897), (884, 885, 897)])
me_sphere.polygons.foreach_set('use_smooth', [True] * 928)
me_sphere.materials.append(mat_material_001)
me_sphere.use_remesh_preserve_volume = False
me_sphere.use_remesh_preserve_attributes = False
me_sphere.use_mirror_vertex_groups = False
me_sphere.update()

# ---- objects
ob_sphere = bpy.data.objects.new('Sphere', me_sphere)

# ---- transforms, parenting, visibility, modifiers, constraints
ob_sphere.location = (0.0, 0.0, 0.5877)
ob_sphere.scale = (0.3181, 0.3181, 0.3181)
ob_sphere.lineart.crease_threshold = 0.0

# ---- collection membership
col_collection_1.objects.link(ob_sphere)

# ---- scene / render settings (as saved in the file)
scene.frame_start = 1; scene.frame_end = 250; scene.frame_set(1)
scene.render.engine = 'BLENDER_EEVEE_NEXT'
scene.render.resolution_percentage = 50
scene.render.dither_intensity = 0.0
scene.cycles.use_denoising = False
scene.cycles.samples = 128
scene.cycles.sampling_pattern = 'TABULATED_SOBOL'
scene.cycles.use_adaptive_sampling = False
scene.cycles.use_light_tree = False
scene.cycles.blur_glossy = 0.0
scene.cycles.sample_clamp_indirect = 0.0
scene.view_settings.view_transform = 'Standard'
bpy.context.view_layer.update()

# ---- added for rendering (the .blend has no active camera and no usable light): camera, sun
cam_auto = bpy.data.cameras.new('AutoCamera')
cam_auto.lens = 50.0
cam_auto.sensor_width = 36.0
cam_auto.clip_end = 1000.0
ob_auto_camera = bpy.data.objects.new('AutoCamera', cam_auto)
scene.collection.objects.link(ob_auto_camera)
ob_auto_camera.location = (1.95831, -2.34997, 1.67569)
ob_auto_camera.rotation_euler = (1.09748, -7.21219e-08, 0.694738)
scene.camera = ob_auto_camera
light_auto_sun = bpy.data.lights.new('AutoSun', 'SUN')
light_auto_sun.energy = 3.0
light_auto_sun.angle = 0.0523599
ob_auto_sun = bpy.data.objects.new('AutoSun', light_auto_sun)
scene.collection.objects.link(ob_auto_sun)
ob_auto_sun.rotation_euler = (0.872665, 0.174533, 0.523599)
bpy.context.view_layer.update()
